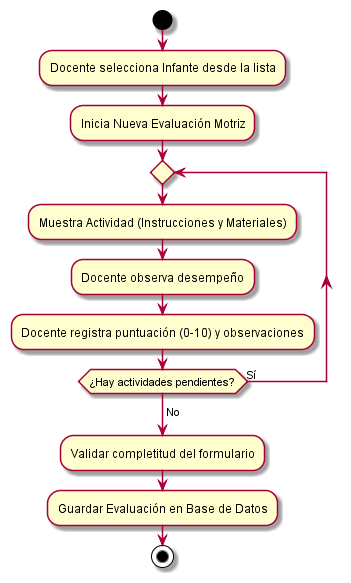

The diagram above was rendered by PlantUML. Its source (embedded in the PNG):
@startuml
start
:Docente selecciona Infante desde la lista;
:Inicia Nueva Evaluación Motriz;
repeat
  :Muestra Actividad (Instrucciones y Materiales);
  :Docente observa desempeño;
  :Docente registra puntuación (0-10) y observaciones;
repeat while (¿Hay actividades pendientes?) is (Sí)
->No;
:Validar completitud del formulario;
:Guardar Evaluación en Base de Datos;
stop
@enduml